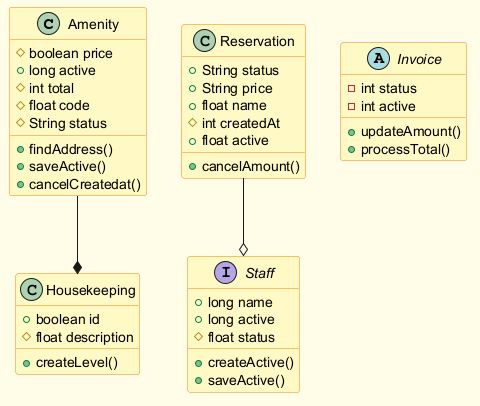

The diagram above was rendered by PlantUML. Its source (embedded in the PNG):
@startuml
skinparam backgroundColor #FFFDE7
skinparam classBackgroundColor #FFF9C4
skinparam classBorderColor #F57F17
class Amenity {
  #boolean price
  +long active
  #int total
  #float code
  #String status
  +findAddress()
  +saveActive()
  +cancelCreatedat()
}
class Reservation {
  +String status
  +String price
  +float name
  #int createdAt
  +float active
  +cancelAmount()
}
abstract class Invoice {
  -int status
  -int active
  +updateAmount()
  +processTotal()
}
interface Staff {
  +long name
  +long active
  #float status
  +createActive()
  +saveActive()
}
class Housekeeping {
  +boolean id
  #float description
  +createLevel()
}
Reservation --o Staff
Amenity --* Housekeeping
@enduml